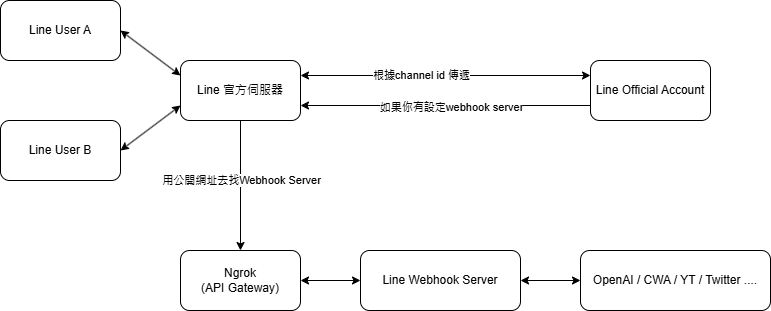

The diagram above was exported from draw.io. Its source (the exported page's mxGraphModel, read from the mxfile embedded in the PNG):
<mxGraphModel dx="1034" dy="434" grid="1" gridSize="10" guides="1" tooltips="1" connect="1" arrows="1" fold="1" page="1" pageScale="1" pageWidth="827" pageHeight="1169" math="0" shadow="0">
  <root>
    <mxCell id="0" />
    <mxCell id="1" parent="0" />
    <mxCell id="vxWVa7lvoWnWw-7_WE48-1" value="Line&amp;nbsp;&lt;span style=&quot;background-color: transparent; color: light-dark(rgb(0, 0, 0), rgb(255, 255, 255));&quot;&gt;User A&lt;/span&gt;" style="rounded=1;whiteSpace=wrap;html=1;" vertex="1" parent="1">
      <mxGeometry x="40" y="120" width="120" height="60" as="geometry" />
    </mxCell>
    <mxCell id="vxWVa7lvoWnWw-7_WE48-21" style="edgeStyle=orthogonalEdgeStyle;rounded=0;orthogonalLoop=1;jettySize=auto;html=1;exitX=0.5;exitY=1;exitDx=0;exitDy=0;entryX=0.5;entryY=0;entryDx=0;entryDy=0;" edge="1" parent="1" source="vxWVa7lvoWnWw-7_WE48-2" target="vxWVa7lvoWnWw-7_WE48-23">
      <mxGeometry relative="1" as="geometry">
        <mxPoint x="280" y="370" as="targetPoint" />
      </mxGeometry>
    </mxCell>
    <mxCell id="vxWVa7lvoWnWw-7_WE48-22" value="用公開網址去找Webhook Server" style="edgeLabel;html=1;align=center;verticalAlign=middle;resizable=0;points=[];" vertex="1" connectable="0" parent="vxWVa7lvoWnWw-7_WE48-21">
      <mxGeometry x="-0.0944" relative="1" as="geometry">
        <mxPoint as="offset" />
      </mxGeometry>
    </mxCell>
    <mxCell id="vxWVa7lvoWnWw-7_WE48-2" value="Line 官方伺服器" style="rounded=1;whiteSpace=wrap;html=1;" vertex="1" parent="1">
      <mxGeometry x="220" y="180" width="120" height="60" as="geometry" />
    </mxCell>
    <mxCell id="vxWVa7lvoWnWw-7_WE48-5" value="Line&amp;nbsp;&lt;span style=&quot;background-color: transparent; color: light-dark(rgb(0, 0, 0), rgb(255, 255, 255));&quot;&gt;User B&lt;/span&gt;" style="rounded=1;whiteSpace=wrap;html=1;" vertex="1" parent="1">
      <mxGeometry x="40" y="240" width="120" height="60" as="geometry" />
    </mxCell>
    <mxCell id="vxWVa7lvoWnWw-7_WE48-9" value="Line Official Account" style="rounded=1;whiteSpace=wrap;html=1;" vertex="1" parent="1">
      <mxGeometry x="630" y="180" width="120" height="60" as="geometry" />
    </mxCell>
    <mxCell id="vxWVa7lvoWnWw-7_WE48-11" value="" style="endArrow=classic;startArrow=classic;html=1;rounded=0;exitX=1;exitY=0.5;exitDx=0;exitDy=0;entryX=0;entryY=0.25;entryDx=0;entryDy=0;" edge="1" parent="1" source="vxWVa7lvoWnWw-7_WE48-1" target="vxWVa7lvoWnWw-7_WE48-2">
      <mxGeometry width="50" height="50" relative="1" as="geometry">
        <mxPoint x="270" y="120" as="sourcePoint" />
        <mxPoint x="320" y="70" as="targetPoint" />
      </mxGeometry>
    </mxCell>
    <mxCell id="vxWVa7lvoWnWw-7_WE48-12" value="" style="endArrow=classic;startArrow=classic;html=1;rounded=0;entryX=0;entryY=0.75;entryDx=0;entryDy=0;exitX=1;exitY=0.5;exitDx=0;exitDy=0;" edge="1" parent="1" source="vxWVa7lvoWnWw-7_WE48-5" target="vxWVa7lvoWnWw-7_WE48-2">
      <mxGeometry width="50" height="50" relative="1" as="geometry">
        <mxPoint x="200" y="320" as="sourcePoint" />
        <mxPoint x="250" y="270" as="targetPoint" />
      </mxGeometry>
    </mxCell>
    <mxCell id="vxWVa7lvoWnWw-7_WE48-13" value="" style="endArrow=classic;startArrow=classic;html=1;rounded=0;exitX=1;exitY=0.25;exitDx=0;exitDy=0;entryX=0;entryY=0.25;entryDx=0;entryDy=0;" edge="1" parent="1" source="vxWVa7lvoWnWw-7_WE48-2" target="vxWVa7lvoWnWw-7_WE48-9">
      <mxGeometry width="50" height="50" relative="1" as="geometry">
        <mxPoint x="380" y="210" as="sourcePoint" />
        <mxPoint x="430" y="160" as="targetPoint" />
      </mxGeometry>
    </mxCell>
    <mxCell id="vxWVa7lvoWnWw-7_WE48-25" value="根據channel id 傳遞" style="edgeLabel;html=1;align=center;verticalAlign=middle;resizable=0;points=[];" vertex="1" connectable="0" parent="vxWVa7lvoWnWw-7_WE48-13">
      <mxGeometry x="-0.1701" y="1" relative="1" as="geometry">
        <mxPoint as="offset" />
      </mxGeometry>
    </mxCell>
    <mxCell id="vxWVa7lvoWnWw-7_WE48-14" value="Line Webhook Server" style="rounded=1;whiteSpace=wrap;html=1;" vertex="1" parent="1">
      <mxGeometry x="400" y="370" width="160" height="60" as="geometry" />
    </mxCell>
    <mxCell id="vxWVa7lvoWnWw-7_WE48-19" value="" style="endArrow=classic;html=1;rounded=0;exitX=0;exitY=0.75;exitDx=0;exitDy=0;entryX=1;entryY=0.75;entryDx=0;entryDy=0;" edge="1" parent="1" source="vxWVa7lvoWnWw-7_WE48-9" target="vxWVa7lvoWnWw-7_WE48-2">
      <mxGeometry width="50" height="50" relative="1" as="geometry">
        <mxPoint x="430" y="330" as="sourcePoint" />
        <mxPoint x="480" y="280" as="targetPoint" />
      </mxGeometry>
    </mxCell>
    <mxCell id="vxWVa7lvoWnWw-7_WE48-20" value="如果你有設定webhook server" style="edgeLabel;html=1;align=center;verticalAlign=middle;resizable=0;points=[];" vertex="1" connectable="0" parent="vxWVa7lvoWnWw-7_WE48-19">
      <mxGeometry x="-0.0377" y="1" relative="1" as="geometry">
        <mxPoint as="offset" />
      </mxGeometry>
    </mxCell>
    <mxCell id="vxWVa7lvoWnWw-7_WE48-23" value="Ngrok&lt;br&gt;(API Gateway)" style="rounded=1;whiteSpace=wrap;html=1;" vertex="1" parent="1">
      <mxGeometry x="220" y="370" width="120" height="60" as="geometry" />
    </mxCell>
    <mxCell id="vxWVa7lvoWnWw-7_WE48-24" value="" style="endArrow=classic;startArrow=classic;html=1;rounded=0;exitX=1;exitY=0.5;exitDx=0;exitDy=0;entryX=0;entryY=0.5;entryDx=0;entryDy=0;" edge="1" parent="1" source="vxWVa7lvoWnWw-7_WE48-23" target="vxWVa7lvoWnWw-7_WE48-14">
      <mxGeometry width="50" height="50" relative="1" as="geometry">
        <mxPoint x="390" y="400" as="sourcePoint" />
        <mxPoint x="440" y="350" as="targetPoint" />
      </mxGeometry>
    </mxCell>
    <mxCell id="vxWVa7lvoWnWw-7_WE48-26" value="OpenAI / CWA / YT / Twitter ...." style="rounded=1;whiteSpace=wrap;html=1;" vertex="1" parent="1">
      <mxGeometry x="620" y="370" width="190" height="60" as="geometry" />
    </mxCell>
    <mxCell id="vxWVa7lvoWnWw-7_WE48-27" value="" style="endArrow=classic;startArrow=classic;html=1;rounded=0;exitX=1;exitY=0.5;exitDx=0;exitDy=0;entryX=0;entryY=0.5;entryDx=0;entryDy=0;" edge="1" parent="1" source="vxWVa7lvoWnWw-7_WE48-14" target="vxWVa7lvoWnWw-7_WE48-26">
      <mxGeometry width="50" height="50" relative="1" as="geometry">
        <mxPoint x="570" y="400" as="sourcePoint" />
        <mxPoint x="620" y="350" as="targetPoint" />
      </mxGeometry>
    </mxCell>
  </root>
</mxGraphModel>